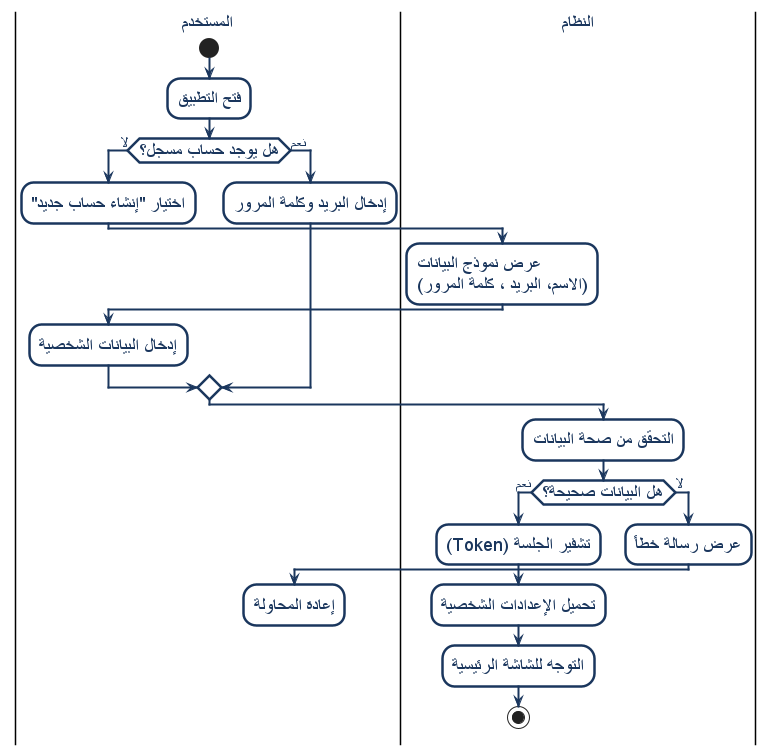

The diagram above was rendered by PlantUML. Its source (embedded in the PNG):
@startuml
skinparam BackgroundColor transparent
skinparam DefaultFontColor #1A365D
skinparam DefaultFontName "Arial"
skinparam nodesep 100
skinparam ranksep 50

skinparam Activity {
    BackgroundColor #FFFFFF
    BorderColor #1A365D
    FontColor #1A365D
    BorderThickness 2.5
    FontSize 18
    RoundCorner 15
}

skinparam Arrow {
    Color #1A365D
    FontColor #1A365D
    FontSize 15
    Thickness 2
}

|المستخدم|
start
:فتح التطبيق;

if (هل يوجد حساب مسجل؟) then (لا)
  :اختيار "إنشاء حساب جديد";
  |النظام|
  :عرض نموذج البيانات\n(الاسم، البريد ، كلمة المرور);
  |المستخدم|
  :إدخال البيانات الشخصية;
else (نعم)
  |المستخدم|
  :إدخال البريد وكلمة المرور;
endif

|النظام|
:التحقق من صحة البيانات;

if (هل البيانات صحيحة؟) then (نعم)
  :تشفير الجلسة (Token);
  :تحميل الإعدادات الشخصية;
  :التوجه للشاشة الرئيسية;
  stop
else (لا)
  :عرض رسالة خطأ;
  |المستخدم|
  :إعادة المحاولة;
  detach
endif
@enduml